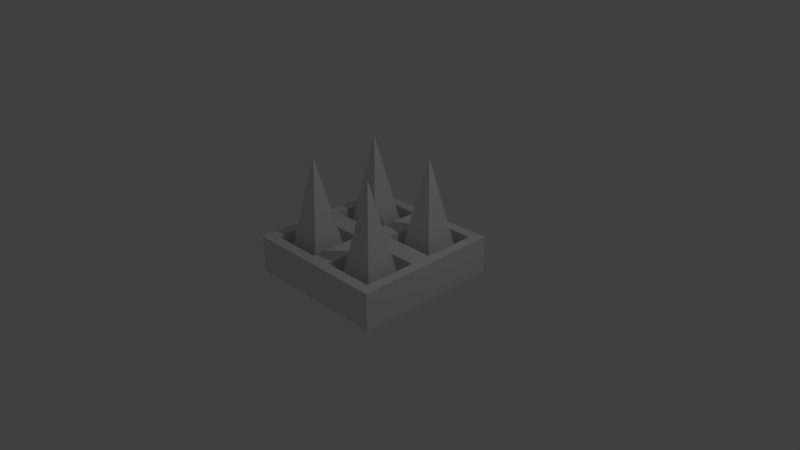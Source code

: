 # Source: wall_spike.blend  (saved by Blender 2.73.0; exported with 4.5.12 LTS)
import bpy
from mathutils import Matrix  # noqa: F401  (used for matrix-valued properties, if any)

bpy.ops.wm.read_factory_settings(use_empty=True)
scene = bpy.context.scene
scene.name = 'Scene'

# ---- collections
col_collection_1 = bpy.data.collections.new('Collection 1'); scene.collection.children.link(col_collection_1)

# ---- materials (node trees are filled in below, after node groups)
mat_material = bpy.data.materials.new('Material')
mat_material.alpha_threshold = 0.0
mat_material.use_transparent_shadow = False
mat_material.roughness = 0.5
mat_material.line_color = (0.0, 0.0, 0.0, 1.0)

# ---- material node trees

# ---- world
world_world = bpy.data.worlds.new('World'); scene.world = world_world
world_world.color = (0.05088, 0.05088, 0.05088)
world_world.use_sun_shadow = False
world_world.sun_shadow_jitter_overblur = 0.0
world_world.cycles.sampling_method = 'MANUAL'
world_world.cycles.sample_map_resolution = 256

# ---- cameras
cam_camera = bpy.data.cameras.new('Camera')
cam_camera.clip_end = 100.0
cam_camera.lens = 35.0
cam_camera.sensor_width = 32.0
cam_camera.sensor_height = 18.0
cam_camera.ortho_scale = 7.314
cam_camera.dof.focus_distance = 0.0
cam_camera.dof.aperture_fstop = 128.0

# ---- lights
light_lamp = bpy.data.lights.new('Lamp', 'POINT')
light_lamp.transmission_factor = 0.0
light_lamp.cutoff_distance = 30.0
light_lamp.energy = 100.0
light_lamp.shadow_buffer_clip_start = 1.001
light_lamp.shadow_soft_size = 0.1
light_lamp.shadow_maximum_resolution = 0.006
light_lamp.use_absolute_resolution = True
light_lamp.cycles.use_multiple_importance_sampling = False

# ---- meshes
me_cone_004 = bpy.data.meshes.new('Cone.004')
me_cone_004.from_pydata([(-0.2828, 0.2828, -0.75), (0.2828, 0.2828, -0.75), (0.2828, -0.2828, -0.75), (0.0, 0.0, 0.75), (-0.2828, -0.2828, -0.75), (0.7172, 0.2828, -0.75), (1.283, 0.2828, -0.75), (1.283, -0.2828, -0.75), (1.0, 0.0, 0.75), (0.7172, -0.2828, -0.75), (-0.2828, 1.283, -0.75), (0.2828, 1.283, -0.75), (0.2828, 0.7172, -0.75), (0.0, 1.0, 0.75), (-0.2828, 0.7172, -0.75), (0.7172, 1.283, -0.75), (1.283, 1.283, -0.75), (1.283, 0.7172, -0.75), (1.0, 1.0, 0.75), (0.7172, 0.7172, -0.75)], [], [(2, 3, 4), (0, 3, 1), (4, 3, 0), (1, 3, 2), (0, 1, 2, 4), (7, 8, 9), (5, 8, 6), (9, 8, 5), (6, 8, 7), (5, 6, 7, 9), (12, 13, 14), (10, 13, 11), (14, 13, 10), (11, 13, 12), (10, 11, 12, 14), (17, 18, 19), (15, 18, 16), (19, 18, 15), (16, 18, 17), (15, 16, 17, 19)])
me_cone_004.use_remesh_preserve_volume = False
me_cone_004.use_remesh_preserve_attributes = False
me_cone_004.use_mirror_vertex_groups = False
me_cone_004.update()
me_cube = bpy.data.meshes.new('Cube')
me_cube.from_pydata([(1.0, 1.0, -0.25), (1.0, -1.0, -0.25), (-1.0, -1.0, -0.25), (-1.0, 1.0, -0.25), (1.0, 1.0, 0.25), (1.0, -1.0, 0.25), (-1.0, -1.0, 0.25), (-1.0, 1.0, 0.25), (1.0, -5.364e-07, 0.25), (2.384e-07, 1.0, 0.25), (-5.364e-07, -1.0, 0.25), (-1.0, 1.788e-07, 0.25), (-1.49e-07, -1.788e-07, 0.25), (-0.141, -0.141, 0.25), (-0.859, -0.141, 0.25), (-0.859, -0.859, 0.25), (-0.141, -0.859, 0.25), (0.859, -0.141, 0.25), (0.141, -0.141, 0.25), (0.141, -0.859, 0.25), (0.859, -0.859, 0.25), (0.859, 0.859, 0.25), (0.141, 0.859, 0.25), (0.141, 0.141, 0.25), (0.859, 0.141, 0.25), (-0.141, 0.859, 0.25), (-0.859, 0.859, 0.25), (-0.859, 0.141, 0.25), (-0.141, 0.141, 0.25), (-0.849, -0.151, -0.1294), (-0.151, -0.151, -0.1294), (-0.151, -0.849, -0.1294), (-0.849, -0.849, -0.1294), (0.151, -0.151, -0.1294), (0.849, -0.151, -0.1294), (0.849, -0.849, -0.1294), (0.151, -0.849, -0.1294), (0.849, 0.849, -0.1294), (0.151, 0.849, -0.1294), (0.849, 0.151, -0.1294), (0.151, 0.151, -0.1294), (-0.151, 0.849, -0.1294), (-0.849, 0.849, -0.1294), (-0.151, 0.151, -0.1294), (-0.849, 0.151, -0.1294)], [], [(0, 1, 2, 3), (30, 29, 32, 31), (0, 4, 8, 5, 1), (1, 5, 10, 6, 2), (2, 6, 11, 7, 3), (4, 0, 3, 7, 9), (34, 33, 36, 35), (37, 38, 40, 39), (41, 42, 44, 43), (12, 11, 14, 13), (11, 6, 15, 14), (6, 10, 16, 15), (10, 12, 13, 16), (8, 12, 18, 17), (12, 10, 19, 18), (10, 5, 20, 19), (5, 8, 17, 20), (4, 9, 22, 21), (9, 12, 23, 22), (12, 8, 24, 23), (8, 4, 21, 24), (9, 7, 26, 25), (7, 11, 27, 26), (11, 12, 28, 27), (12, 9, 25, 28), (29, 30, 13, 14), (30, 31, 16, 13), (32, 29, 14, 15), (31, 32, 15, 16), (33, 34, 17, 18), (34, 35, 20, 17), (36, 33, 18, 19), (35, 36, 19, 20), (38, 37, 21, 22), (37, 39, 24, 21), (40, 38, 22, 23), (39, 40, 23, 24), (42, 41, 25, 26), (41, 43, 28, 25), (44, 42, 26, 27), (43, 44, 27, 28)])
me_cube.materials.append(mat_material)
me_cube.use_remesh_preserve_volume = False
me_cube.use_remesh_preserve_attributes = False
me_cube.use_mirror_vertex_groups = False
me_cube.update()

# ---- objects
ob_cone_003 = bpy.data.objects.new('Cone.003', me_cone_004)
ob_cube = bpy.data.objects.new('Cube', me_cube)
ob_lamp = bpy.data.objects.new('Lamp', light_lamp)
ob_camera = bpy.data.objects.new('Camera', cam_camera)

# ---- transforms, parenting, visibility, modifiers, constraints
ob_cone_003.location = (-0.5, -0.5, 0.6)
ob_cone_003.lineart.crease_threshold = 0.0
ob_cube.location = (0.0, 0.0, 0.0)
ob_cube.lock_rotations_4d = False
ob_cube.empty_display_type = 'ARROWS'
ob_cube.lineart.crease_threshold = 0.0
ob_lamp.location = (4.076, 1.005, 5.904)
ob_lamp.rotation_euler = (0.6503, 0.05522, 1.866)
ob_lamp.lock_rotations_4d = False
ob_lamp.empty_display_type = 'ARROWS'
ob_lamp.color = (0.0, 0.0, 0.0, 0.0)
ob_lamp.lineart.crease_threshold = 0.0
ob_camera.location = (7.481, -6.508, 5.344)
ob_camera.rotation_euler = (1.109, 0.01082, 0.8149)
ob_camera.lock_rotations_4d = False
ob_camera.empty_display_type = 'ARROWS'
ob_camera.color = (0.0, 0.0, 0.0, 0.0)
ob_camera.display_type = 'WIRE'
ob_camera.lineart.crease_threshold = 0.0

# ---- collection membership
col_collection_1.objects.link(ob_cone_003)
col_collection_1.objects.link(ob_cube)
col_collection_1.objects.link(ob_lamp)
col_collection_1.objects.link(ob_camera)

# ---- scene / render settings (as saved in the file)
scene.camera = ob_camera
scene.frame_start = 1; scene.frame_end = 250; scene.frame_set(6)
scene.render.engine = 'BLENDER_EEVEE_NEXT'
scene.render.resolution_percentage = 50
scene.render.dither_intensity = 0.0
scene.cycles.use_denoising = False
scene.cycles.samples = 10
scene.cycles.sampling_pattern = 'TABULATED_SOBOL'
scene.cycles.light_sampling_threshold = 0.0
scene.cycles.use_adaptive_sampling = False
scene.cycles.use_light_tree = False
scene.cycles.blur_glossy = 0.0
scene.cycles.pixel_filter_type = 'GAUSSIAN'
scene.cycles.sample_clamp_indirect = 0.0
scene.view_settings.view_transform = 'Standard'
bpy.context.view_layer.update()
